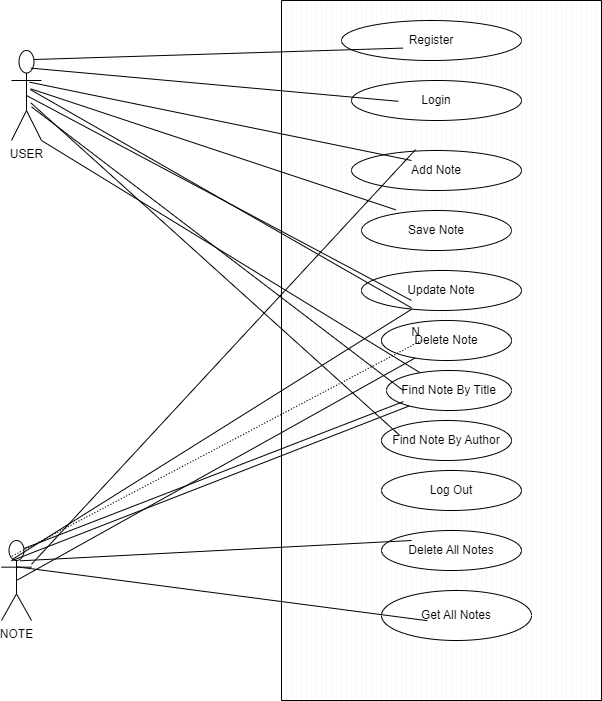

The diagram above was exported from draw.io. Its source (the exported page's mxGraphModel, read from the mxfile embedded in the PNG):
<mxGraphModel dx="780" dy="504" grid="1" gridSize="10" guides="1" tooltips="1" connect="1" arrows="1" fold="1" page="1" pageScale="1" pageWidth="850" pageHeight="1100" math="0" shadow="0">
  <root>
    <mxCell id="0" />
    <mxCell id="1" parent="0" />
    <mxCell id="hAOsh7QufS42jJoiPu9M-1" value="USER" style="shape=umlActor;verticalLabelPosition=bottom;verticalAlign=top;html=1;" parent="1" vertex="1">
      <mxGeometry x="80" y="60" width="30" height="90" as="geometry" />
    </mxCell>
    <mxCell id="hAOsh7QufS42jJoiPu9M-2" value="NOTE" style="shape=umlActor;verticalLabelPosition=bottom;verticalAlign=top;html=1;" parent="1" vertex="1">
      <mxGeometry x="70" y="550" width="30" height="80" as="geometry" />
    </mxCell>
    <mxCell id="hAOsh7QufS42jJoiPu9M-3" value="" style="verticalLabelPosition=bottom;verticalAlign=top;html=1;shape=mxgraph.basic.patternFillRect;fillStyle=vert;step=5;fillStrokeWidth=0.2;fillStrokeColor=#dddddd;" parent="1" vertex="1">
      <mxGeometry x="350" y="10" width="320" height="700" as="geometry" />
    </mxCell>
    <mxCell id="hAOsh7QufS42jJoiPu9M-4" value="Register" style="ellipse;whiteSpace=wrap;html=1;align=center;newEdgeStyle={&quot;edgeStyle&quot;:&quot;entityRelationEdgeStyle&quot;,&quot;startArrow&quot;:&quot;none&quot;,&quot;endArrow&quot;:&quot;none&quot;,&quot;segment&quot;:10,&quot;curved&quot;:1,&quot;sourcePerimeterSpacing&quot;:0,&quot;targetPerimeterSpacing&quot;:0};treeFolding=1;treeMoving=1;" parent="1" vertex="1">
      <mxGeometry x="410" y="30" width="180" height="40" as="geometry" />
    </mxCell>
    <mxCell id="hAOsh7QufS42jJoiPu9M-5" value="Login" style="ellipse;whiteSpace=wrap;html=1;align=center;newEdgeStyle={&quot;edgeStyle&quot;:&quot;entityRelationEdgeStyle&quot;,&quot;startArrow&quot;:&quot;none&quot;,&quot;endArrow&quot;:&quot;none&quot;,&quot;segment&quot;:10,&quot;curved&quot;:1,&quot;sourcePerimeterSpacing&quot;:0,&quot;targetPerimeterSpacing&quot;:0};treeFolding=1;treeMoving=1;" parent="1" vertex="1">
      <mxGeometry x="420" y="90" width="170" height="40" as="geometry" />
    </mxCell>
    <mxCell id="hAOsh7QufS42jJoiPu9M-6" value="Add Note" style="ellipse;whiteSpace=wrap;html=1;align=center;newEdgeStyle={&quot;edgeStyle&quot;:&quot;entityRelationEdgeStyle&quot;,&quot;startArrow&quot;:&quot;none&quot;,&quot;endArrow&quot;:&quot;none&quot;,&quot;segment&quot;:10,&quot;curved&quot;:1,&quot;sourcePerimeterSpacing&quot;:0,&quot;targetPerimeterSpacing&quot;:0};treeFolding=1;treeMoving=1;" parent="1" vertex="1">
      <mxGeometry x="420" y="160" width="170" height="40" as="geometry" />
    </mxCell>
    <mxCell id="hAOsh7QufS42jJoiPu9M-7" value="Save Note" style="ellipse;whiteSpace=wrap;html=1;align=center;newEdgeStyle={&quot;edgeStyle&quot;:&quot;entityRelationEdgeStyle&quot;,&quot;startArrow&quot;:&quot;none&quot;,&quot;endArrow&quot;:&quot;none&quot;,&quot;segment&quot;:10,&quot;curved&quot;:1,&quot;sourcePerimeterSpacing&quot;:0,&quot;targetPerimeterSpacing&quot;:0};treeFolding=1;treeMoving=1;" parent="1" vertex="1">
      <mxGeometry x="430" y="220" width="150" height="40" as="geometry" />
    </mxCell>
    <mxCell id="hAOsh7QufS42jJoiPu9M-8" value="Update Note" style="ellipse;whiteSpace=wrap;html=1;align=center;newEdgeStyle={&quot;edgeStyle&quot;:&quot;entityRelationEdgeStyle&quot;,&quot;startArrow&quot;:&quot;none&quot;,&quot;endArrow&quot;:&quot;none&quot;,&quot;segment&quot;:10,&quot;curved&quot;:1,&quot;sourcePerimeterSpacing&quot;:0,&quot;targetPerimeterSpacing&quot;:0};treeFolding=1;treeMoving=1;" parent="1" vertex="1">
      <mxGeometry x="430" y="280" width="160" height="40" as="geometry" />
    </mxCell>
    <mxCell id="hAOsh7QufS42jJoiPu9M-9" value="Delete Note" style="ellipse;whiteSpace=wrap;html=1;align=center;newEdgeStyle={&quot;edgeStyle&quot;:&quot;entityRelationEdgeStyle&quot;,&quot;startArrow&quot;:&quot;none&quot;,&quot;endArrow&quot;:&quot;none&quot;,&quot;segment&quot;:10,&quot;curved&quot;:1,&quot;sourcePerimeterSpacing&quot;:0,&quot;targetPerimeterSpacing&quot;:0};treeFolding=1;treeMoving=1;" parent="1" vertex="1">
      <mxGeometry x="450" y="330" width="130" height="40" as="geometry" />
    </mxCell>
    <mxCell id="hAOsh7QufS42jJoiPu9M-10" value="Find Note By Title" style="ellipse;whiteSpace=wrap;html=1;align=center;newEdgeStyle={&quot;edgeStyle&quot;:&quot;entityRelationEdgeStyle&quot;,&quot;startArrow&quot;:&quot;none&quot;,&quot;endArrow&quot;:&quot;none&quot;,&quot;segment&quot;:10,&quot;curved&quot;:1,&quot;sourcePerimeterSpacing&quot;:0,&quot;targetPerimeterSpacing&quot;:0};treeFolding=1;treeMoving=1;" parent="1" vertex="1">
      <mxGeometry x="455" y="380" width="125" height="40" as="geometry" />
    </mxCell>
    <mxCell id="hAOsh7QufS42jJoiPu9M-11" value="Find Note By Author" style="ellipse;whiteSpace=wrap;html=1;align=center;newEdgeStyle={&quot;edgeStyle&quot;:&quot;entityRelationEdgeStyle&quot;,&quot;startArrow&quot;:&quot;none&quot;,&quot;endArrow&quot;:&quot;none&quot;,&quot;segment&quot;:10,&quot;curved&quot;:1,&quot;sourcePerimeterSpacing&quot;:0,&quot;targetPerimeterSpacing&quot;:0};treeFolding=1;treeMoving=1;" parent="1" vertex="1">
      <mxGeometry x="450" y="430" width="130" height="40" as="geometry" />
    </mxCell>
    <mxCell id="hAOsh7QufS42jJoiPu9M-12" value="Log Out" style="ellipse;whiteSpace=wrap;html=1;align=center;newEdgeStyle={&quot;edgeStyle&quot;:&quot;entityRelationEdgeStyle&quot;,&quot;startArrow&quot;:&quot;none&quot;,&quot;endArrow&quot;:&quot;none&quot;,&quot;segment&quot;:10,&quot;curved&quot;:1,&quot;sourcePerimeterSpacing&quot;:0,&quot;targetPerimeterSpacing&quot;:0};treeFolding=1;treeMoving=1;" parent="1" vertex="1">
      <mxGeometry x="450" y="480" width="140" height="40" as="geometry" />
    </mxCell>
    <mxCell id="hAOsh7QufS42jJoiPu9M-13" value="Delete All Notes" style="ellipse;whiteSpace=wrap;html=1;align=center;newEdgeStyle={&quot;edgeStyle&quot;:&quot;entityRelationEdgeStyle&quot;,&quot;startArrow&quot;:&quot;none&quot;,&quot;endArrow&quot;:&quot;none&quot;,&quot;segment&quot;:10,&quot;curved&quot;:1,&quot;sourcePerimeterSpacing&quot;:0,&quot;targetPerimeterSpacing&quot;:0};treeFolding=1;treeMoving=1;" parent="1" vertex="1">
      <mxGeometry x="450" y="540" width="140" height="40" as="geometry" />
    </mxCell>
    <mxCell id="hAOsh7QufS42jJoiPu9M-14" value="Get All Notes" style="ellipse;whiteSpace=wrap;html=1;align=center;newEdgeStyle={&quot;edgeStyle&quot;:&quot;entityRelationEdgeStyle&quot;,&quot;startArrow&quot;:&quot;none&quot;,&quot;endArrow&quot;:&quot;none&quot;,&quot;segment&quot;:10,&quot;curved&quot;:1,&quot;sourcePerimeterSpacing&quot;:0,&quot;targetPerimeterSpacing&quot;:0};treeFolding=1;treeMoving=1;" parent="1" vertex="1">
      <mxGeometry x="450" y="600" width="150" height="50" as="geometry" />
    </mxCell>
    <mxCell id="hAOsh7QufS42jJoiPu9M-20" value="" style="endArrow=none;html=1;rounded=0;exitX=0.6;exitY=0.352;exitDx=0;exitDy=0;exitPerimeter=0;" parent="1" source="hAOsh7QufS42jJoiPu9M-1" edge="1">
      <mxGeometry relative="1" as="geometry">
        <mxPoint x="320" y="170" as="sourcePoint" />
        <mxPoint x="480" y="170" as="targetPoint" />
      </mxGeometry>
    </mxCell>
    <mxCell id="hAOsh7QufS42jJoiPu9M-21" value="" style="endArrow=none;html=1;rounded=0;entryX=0.357;entryY=0.299;entryDx=0;entryDy=0;entryPerimeter=0;exitX=0.644;exitY=0.426;exitDx=0;exitDy=0;exitPerimeter=0;" parent="1" source="hAOsh7QufS42jJoiPu9M-1" target="hAOsh7QufS42jJoiPu9M-3" edge="1">
      <mxGeometry relative="1" as="geometry">
        <mxPoint x="320" y="170" as="sourcePoint" />
        <mxPoint x="480" y="170" as="targetPoint" />
      </mxGeometry>
    </mxCell>
    <mxCell id="hAOsh7QufS42jJoiPu9M-22" value="" style="endArrow=none;html=1;rounded=0;exitX=0.5;exitY=0.5;exitDx=0;exitDy=0;exitPerimeter=0;" parent="1" source="hAOsh7QufS42jJoiPu9M-1" edge="1">
      <mxGeometry relative="1" as="geometry">
        <mxPoint x="320" y="310" as="sourcePoint" />
        <mxPoint x="480" y="310" as="targetPoint" />
      </mxGeometry>
    </mxCell>
    <mxCell id="hAOsh7QufS42jJoiPu9M-23" value="" style="endArrow=none;html=1;rounded=0;entryX=0.406;entryY=0.439;entryDx=0;entryDy=0;entryPerimeter=0;exitX=0.622;exitY=0.433;exitDx=0;exitDy=0;exitPerimeter=0;" parent="1" source="hAOsh7QufS42jJoiPu9M-1" target="hAOsh7QufS42jJoiPu9M-3" edge="1">
      <mxGeometry relative="1" as="geometry">
        <mxPoint x="320" y="310" as="sourcePoint" />
        <mxPoint x="480" y="310" as="targetPoint" />
      </mxGeometry>
    </mxCell>
    <mxCell id="hAOsh7QufS42jJoiPu9M-24" value="" style="endArrow=none;html=1;rounded=0;exitX=1;exitY=1;exitDx=0;exitDy=0;exitPerimeter=0;" parent="1" source="hAOsh7QufS42jJoiPu9M-1" target="hAOsh7QufS42jJoiPu9M-10" edge="1">
      <mxGeometry relative="1" as="geometry">
        <mxPoint x="320" y="410" as="sourcePoint" />
        <mxPoint x="480" y="410" as="targetPoint" />
      </mxGeometry>
    </mxCell>
    <mxCell id="hAOsh7QufS42jJoiPu9M-25" value="" style="endArrow=none;html=1;rounded=0;entryX=0.38;entryY=0.557;entryDx=0;entryDy=0;entryPerimeter=0;exitX=0.667;exitY=0.626;exitDx=0;exitDy=0;exitPerimeter=0;" parent="1" source="hAOsh7QufS42jJoiPu9M-1" target="hAOsh7QufS42jJoiPu9M-3" edge="1">
      <mxGeometry relative="1" as="geometry">
        <mxPoint x="320" y="310" as="sourcePoint" />
        <mxPoint x="480" y="310" as="targetPoint" />
      </mxGeometry>
    </mxCell>
    <mxCell id="hAOsh7QufS42jJoiPu9M-26" value="" style="endArrow=none;html=1;rounded=0;entryX=0.369;entryY=0.621;entryDx=0;entryDy=0;entryPerimeter=0;exitX=0.644;exitY=0.581;exitDx=0;exitDy=0;exitPerimeter=0;" parent="1" source="hAOsh7QufS42jJoiPu9M-1" target="hAOsh7QufS42jJoiPu9M-3" edge="1">
      <mxGeometry relative="1" as="geometry">
        <mxPoint x="320" y="370" as="sourcePoint" />
        <mxPoint x="480" y="370" as="targetPoint" />
      </mxGeometry>
    </mxCell>
    <mxCell id="hAOsh7QufS42jJoiPu9M-27" value="" style="endArrow=none;html=1;rounded=0;exitX=0.622;exitY=0.254;exitDx=0;exitDy=0;exitPerimeter=0;" parent="1" source="hAOsh7QufS42jJoiPu9M-2" edge="1">
      <mxGeometry relative="1" as="geometry">
        <mxPoint x="320" y="550" as="sourcePoint" />
        <mxPoint x="480" y="550" as="targetPoint" />
      </mxGeometry>
    </mxCell>
    <mxCell id="hAOsh7QufS42jJoiPu9M-28" value="" style="endArrow=none;html=1;rounded=0;entryX=0.456;entryY=0.886;entryDx=0;entryDy=0;entryPerimeter=0;exitX=0.511;exitY=0.329;exitDx=0;exitDy=0;exitPerimeter=0;" parent="1" source="hAOsh7QufS42jJoiPu9M-2" target="hAOsh7QufS42jJoiPu9M-3" edge="1">
      <mxGeometry relative="1" as="geometry">
        <mxPoint x="320" y="550" as="sourcePoint" />
        <mxPoint x="480" y="550" as="targetPoint" />
      </mxGeometry>
    </mxCell>
    <mxCell id="hAOsh7QufS42jJoiPu9M-29" value="" style="endArrow=none;html=1;rounded=0;entryX=0.381;entryY=0.573;entryDx=0;entryDy=0;entryPerimeter=0;exitX=0.75;exitY=0.1;exitDx=0;exitDy=0;exitPerimeter=0;" parent="1" source="hAOsh7QufS42jJoiPu9M-2" target="hAOsh7QufS42jJoiPu9M-3" edge="1">
      <mxGeometry relative="1" as="geometry">
        <mxPoint x="320" y="550" as="sourcePoint" />
        <mxPoint x="480" y="550" as="targetPoint" />
      </mxGeometry>
    </mxCell>
    <mxCell id="hAOsh7QufS42jJoiPu9M-30" value="" style="endArrow=none;html=1;rounded=0;exitX=0.333;exitY=0.254;exitDx=0;exitDy=0;exitPerimeter=0;" parent="1" source="hAOsh7QufS42jJoiPu9M-2" target="hAOsh7QufS42jJoiPu9M-10" edge="1">
      <mxGeometry relative="1" as="geometry">
        <mxPoint x="320" y="390" as="sourcePoint" />
        <mxPoint x="480" y="390" as="targetPoint" />
      </mxGeometry>
    </mxCell>
    <mxCell id="hAOsh7QufS42jJoiPu9M-31" value="" style="endArrow=none;html=1;rounded=0;dashed=1;dashPattern=1 2;exitX=0.356;exitY=0.196;exitDx=0;exitDy=0;exitPerimeter=0;" parent="1" source="hAOsh7QufS42jJoiPu9M-2" edge="1">
      <mxGeometry relative="1" as="geometry">
        <mxPoint x="320" y="340" as="sourcePoint" />
        <mxPoint x="490" y="350" as="targetPoint" />
      </mxGeometry>
    </mxCell>
    <mxCell id="hAOsh7QufS42jJoiPu9M-32" value="N" style="resizable=0;html=1;whiteSpace=wrap;align=right;verticalAlign=bottom;" parent="hAOsh7QufS42jJoiPu9M-31" connectable="0" vertex="1">
      <mxGeometry x="1" relative="1" as="geometry" />
    </mxCell>
    <mxCell id="hAOsh7QufS42jJoiPu9M-33" value="" style="endArrow=none;html=1;rounded=0;exitX=0.5;exitY=0.5;exitDx=0;exitDy=0;exitPerimeter=0;" parent="1" source="hAOsh7QufS42jJoiPu9M-2" target="hAOsh7QufS42jJoiPu9M-9" edge="1">
      <mxGeometry relative="1" as="geometry">
        <mxPoint x="320" y="340" as="sourcePoint" />
        <mxPoint x="480" y="340" as="targetPoint" />
      </mxGeometry>
    </mxCell>
    <mxCell id="hAOsh7QufS42jJoiPu9M-34" value="" style="endArrow=none;html=1;rounded=0;exitX=0.356;exitY=0.238;exitDx=0;exitDy=0;exitPerimeter=0;" parent="1" source="hAOsh7QufS42jJoiPu9M-2" target="hAOsh7QufS42jJoiPu9M-8" edge="1">
      <mxGeometry relative="1" as="geometry">
        <mxPoint x="320" y="340" as="sourcePoint" />
        <mxPoint x="480" y="350" as="targetPoint" />
      </mxGeometry>
    </mxCell>
    <mxCell id="hAOsh7QufS42jJoiPu9M-35" value="" style="endArrow=none;html=1;rounded=0;entryX=0.419;entryY=0.213;entryDx=0;entryDy=0;entryPerimeter=0;" parent="1" source="hAOsh7QufS42jJoiPu9M-2" target="hAOsh7QufS42jJoiPu9M-3" edge="1">
      <mxGeometry relative="1" as="geometry">
        <mxPoint x="320" y="290" as="sourcePoint" />
        <mxPoint x="480" y="290" as="targetPoint" />
      </mxGeometry>
    </mxCell>
    <mxCell id="hAOsh7QufS42jJoiPu9M-36" value="" style="endArrow=none;html=1;rounded=0;entryX=0.38;entryY=0.068;entryDx=0;entryDy=0;entryPerimeter=0;exitX=0.75;exitY=0.1;exitDx=0;exitDy=0;exitPerimeter=0;" parent="1" source="hAOsh7QufS42jJoiPu9M-1" target="hAOsh7QufS42jJoiPu9M-3" edge="1">
      <mxGeometry relative="1" as="geometry">
        <mxPoint x="320" y="210" as="sourcePoint" />
        <mxPoint x="480" y="210" as="targetPoint" />
        <Array as="points" />
      </mxGeometry>
    </mxCell>
    <mxCell id="hAOsh7QufS42jJoiPu9M-37" value="" style="endArrow=none;html=1;rounded=0;entryX=0.365;entryY=0.144;entryDx=0;entryDy=0;entryPerimeter=0;exitX=0.644;exitY=0.196;exitDx=0;exitDy=0;exitPerimeter=0;" parent="1" source="hAOsh7QufS42jJoiPu9M-1" target="hAOsh7QufS42jJoiPu9M-3" edge="1">
      <mxGeometry relative="1" as="geometry">
        <mxPoint x="320" y="210" as="sourcePoint" />
        <mxPoint x="480" y="210" as="targetPoint" />
      </mxGeometry>
    </mxCell>
  </root>
</mxGraphModel>